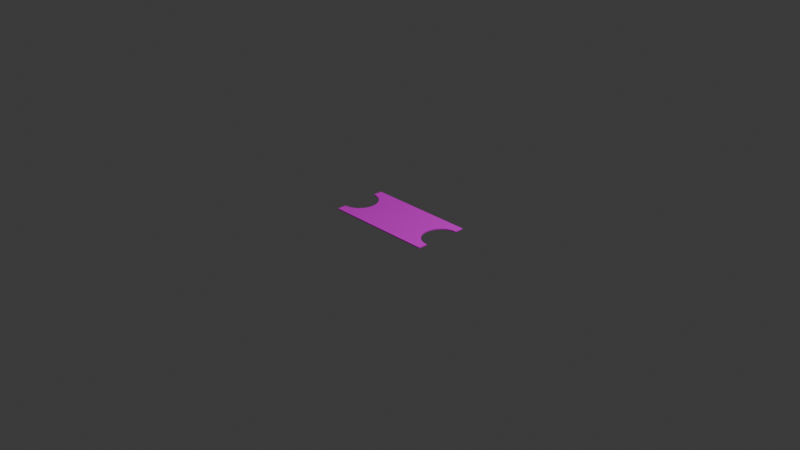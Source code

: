 # Source: Train_Ticket.blend  (saved by Blender 5.0.119; exported with 4.5.12 LTS)
import bpy
from mathutils import Matrix  # noqa: F401  (used for matrix-valued properties, if any)

bpy.ops.wm.read_factory_settings(use_empty=True)
scene = bpy.context.scene
scene.name = 'Scene'

# ---- collections
col_collection = bpy.data.collections.new('Collection'); scene.collection.children.link(col_collection)

# ---- images (referenced by path relative to the original .blend; pixels are not part of the script)
import os
ASSET_DIR = os.environ.get("B2B_ASSET_DIR", "")  # directory of the original .blend (textures are referenced by path, not embedded)
HERE = os.path.dirname(os.path.abspath(__file__))  # packed textures are extracted next to this script under _unpacked/

def load_image(name, relpath, width, height, colorspace="sRGB"):
    """Load a texture the original file referenced (path relative to the .blend, or extracted next to this script)."""
    p = next((c for c in (os.path.join(HERE, relpath), os.path.join(ASSET_DIR, relpath)) if relpath and os.path.exists(c)), "")
    if p:
        img = bpy.data.images.load(p, check_existing=True)
        img.name = name
    else:  # same state as the original file: an image datablock whose file is absent (Cycles renders it pink)
        img = bpy.data.images.new(name, width, height)
        img.source = "FILE"
        img.filepath = "//" + (relpath or name)
    img.colorspace_settings.name = colorspace
    return img
img_material_base_color = load_image('Material Base Color', '', 1024, 1024, 'sRGB')

# ---- materials (node trees are filled in below, after node groups)
mat_material = bpy.data.materials.new('Material')
mat_material.alpha_threshold = 0.0
mat_material.use_backface_culling_lightprobe_volume = False
mat_material.roughness = 0.5
mat_material.line_color = (0.0, 0.0, 0.0, 1.0)

# ---- material node trees
mat_material.use_nodes = True; mat_material.node_tree.nodes.clear()
_N = mat_material.node_tree.nodes; _L = mat_material.node_tree.links
n0 = _N.new('ShaderNodeOutputMaterial'); n0.name = 'Material Output'; n0.location = (200, 100)
n1 = _N.new('ShaderNodeBsdfPrincipled'); n1.name = 'Principled BSDF'; n1.location = (-200, 100)
n1.inputs[2].default_value = 1.0
n2 = _N.new('ShaderNodeTexImage'); n2.name = 'Image Texture'; n2.location = (-490, 71)
n2.image = img_material_base_color
_L.new(n1.outputs[0], n0.inputs[0])
_L.new(n2.outputs[0], n1.inputs[0])
n0.is_active_output = True

# ---- world
world_world = bpy.data.worlds.new('World'); scene.world = world_world
world_world.use_nodes = True; world_world.node_tree.nodes.clear()
_N = world_world.node_tree.nodes; _L = world_world.node_tree.links
n0 = _N.new('ShaderNodeOutputWorld'); n0.name = 'World Output'; n0.location = (200, 100)
n1 = _N.new('ShaderNodeBackground'); n1.name = 'Background'; n1.location = (-200, 100)
n1.inputs[0].default_value = (0.05088, 0.05088, 0.05088, 1.0)
_L.new(n1.outputs[0], n0.inputs[0])
n0.is_active_output = True
world_world.color = (0.05088, 0.05088, 0.05088)
world_world.sun_shadow_jitter_overblur = 0.0

# ---- cameras
cam_camera = bpy.data.cameras.new('Camera')
cam_camera.clip_end = 100.0
cam_camera.ortho_scale = 7.314

# ---- lights
light_light = bpy.data.lights.new('Light', 'POINT')
light_light.energy = 1000.0
light_light.shadow_soft_size = 0.1

# ---- meshes
me_cube = bpy.data.meshes.new('Cube')
me_cube.from_pydata([(1.0, 1.0, 1.0), (1.0, 1.0, -1.0), (1.0, -1.0, 1.0), (1.0, -1.0, -1.0), (0.0, -0.6642, 0.0), (-1.0, 1.0, 1.0), (-1.0, 1.0, -1.0), (-1.0, -1.0, 1.0), (-1.0, -1.0, -1.0), (0.6539, 0.9353, 0.0), (0.6159, 0.8728, 0.0), (0.5543, 0.8152, 0.0), (0.4714, 0.7646, 0.0), (0.3704, 0.7232, 0.0), (0.2551, 0.6924, 0.0), (0.1301, 0.6734, 0.0), (0.1301, -0.6706, 0.0), (-2.186e-07, 0.667, 0.0), (-0.1301, 0.6734, 0.0), (-0.2551, 0.6924, 0.0), (-0.3704, 0.7232, 0.0), (-0.4714, 0.7646, 0.0), (-0.5543, 0.8152, 0.0), (-0.6159, 0.8728, 0.0), (-0.6539, 0.9353, 0.0), (-0.665, 1.0, 1.0), (-0.6144, 0.8731, 1.0), (-0.5529, 0.8156, 1.0), (-0.6522, 0.9355, 1.0), (-0.4702, 0.7652, 1.0), (-0.1297, 0.6742, 1.0), (-0.2545, 0.6931, 1.0), (0.2551, -0.6896, 0.0), (-0.3695, 0.7239, 1.0), (0.1297, 0.6742, 1.0), (0.3695, 0.7239, 1.0), (0.2545, 0.6931, 1.0), (0.5529, 0.8156, 1.0), (0.665, 1.0, 1.0), (0.6522, 0.9355, 1.0), (0.6144, 0.8731, 1.0), (0.4702, 0.7652, 1.0), (-2.02e-07, 0.6678, 1.0), (-0.6522, 0.9355, -1.0), (-0.665, 1.0, -1.0), (-0.5529, 0.8156, -1.0), (-0.6144, 0.8731, -1.0), (-0.3695, 0.7239, -1.0), (-0.1297, 0.6742, -1.0), (0.3704, -0.7204, 0.0), (-0.2545, 0.6931, -1.0), (-0.4702, 0.7652, -1.0), (0.1297, 0.6742, -1.0), (0.4702, 0.7652, -1.0), (0.3695, 0.7239, -1.0), (0.2545, 0.6931, -1.0), (0.6144, 0.8731, -1.0), (0.6522, 0.9355, -1.0), (0.665, 1.0, -1.0), (0.5529, 0.8156, -1.0), (-2.02e-07, 0.6678, -1.0), (-0.6666, 1.0, 0.0), (0.6666, 1.0, 0.0), (0.4714, -0.7618, 0.0), (0.5543, -0.8124, 0.0), (0.6159, -0.87, 0.0), (0.6539, -0.9325, 0.0), (0.6667, -0.9975, 0.0), (-0.6667, -0.9975, 0.0), (-0.6539, -0.9325, 0.0), (-0.6159, -0.87, 0.0), (-0.5543, -0.8124, 0.0), (-0.4714, -0.7618, 0.0), (-0.3704, -0.7204, 0.0), (-0.2551, -0.6896, 0.0), (-0.1301, -0.6706, 0.0), (-0.6645, -1.0, 1.0), (-0.665, -0.9975, 1.0), (-0.6144, -0.8703, 1.0), (-0.6522, -0.9327, 1.0), (-0.4702, -0.7624, 1.0), (-0.1297, -0.6714, 1.0), (-0.2545, -0.6903, 1.0), (-0.3695, -0.7211, 1.0), (-0.5529, -0.8128, 1.0), (0.1297, -0.6714, 1.0), (0.3695, -0.7211, 1.0), (0.2545, -0.6903, 1.0), (0.6144, -0.8703, 1.0), (0.5529, -0.8128, 1.0), (0.665, -0.9975, 1.0), (0.6645, -1.0, 1.0), (0.6522, -0.9327, 1.0), (0.4702, -0.7624, 1.0), (0.0, -0.665, 1.0), (0.6662, -1.0, 0.0), (-0.6662, -1.0, 0.0), (0.6645, -1.0, -1.0), (-0.6645, -1.0, -1.0), (-0.665, -0.9975, -1.0), (-0.6144, -0.8703, -1.0), (-0.6522, -0.9327, -1.0), (-0.4702, -0.7624, -1.0), (-0.1297, -0.6714, -1.0), (-0.2545, -0.6903, -1.0), (-0.3695, -0.7211, -1.0), (-0.5529, -0.8128, -1.0), (0.1297, -0.6714, -1.0), (0.3695, -0.7211, -1.0), (0.2545, -0.6903, -1.0), (0.6144, -0.8703, -1.0), (0.5529, -0.8128, -1.0), (0.665, -0.9975, -1.0), (0.6522, -0.9327, -1.0), (0.4702, -0.7624, -1.0), (0.0, -0.665, -1.0)], [], [(90, 91, 2, 0, 38, 39, 40, 37, 41, 35, 36, 34, 42, 30, 31, 33, 29, 27, 26, 28, 25, 5, 7, 76, 77, 79, 78, 84, 80, 83, 82, 81, 94, 85, 87, 86, 93, 89, 88, 92), (7, 8, 98, 96, 76), (97, 3, 2, 91, 95), (8, 7, 5, 6), (98, 8, 6, 44, 43, 46, 45, 51, 47, 50, 48, 60, 52, 55, 54, 53, 59, 56, 57, 58, 1, 3, 97, 112, 113, 110, 111, 114, 108, 109, 107, 115, 103, 104, 105, 102, 106, 100, 101, 99), (1, 0, 2, 3), (62, 38, 0, 1, 58), (61, 44, 6, 5, 25), (62, 9, 39, 38), (9, 62, 58, 57), (9, 10, 40, 39), (10, 9, 57, 56), (40, 10, 11, 37), (59, 11, 10, 56), (11, 12, 41, 37), (53, 12, 11, 59), (54, 13, 12, 53), (12, 13, 35, 41), (13, 14, 36, 35), (55, 14, 13, 54), (14, 15, 34, 36), (52, 15, 14, 55), (15, 17, 42, 34), (17, 15, 52, 60), (17, 18, 30, 42), (18, 17, 60, 48), (18, 19, 31, 30), (19, 18, 48, 50), (19, 20, 33, 31), (20, 19, 50, 47), (20, 21, 29, 33), (21, 20, 47, 51), (21, 22, 27, 29), (22, 21, 51, 45), (22, 23, 26, 27), (23, 22, 45, 46), (26, 23, 24, 28), (43, 24, 23, 46), (61, 24, 43, 44), (28, 24, 61, 25), (94, 4, 16, 85), (107, 16, 4, 115), (109, 32, 16, 107), (16, 32, 87, 85), (32, 49, 86, 87), (108, 49, 32, 109), (49, 63, 93, 86), (114, 63, 49, 108), (63, 64, 89, 93), (111, 64, 63, 114), (64, 65, 88, 89), (110, 65, 64, 111), (65, 66, 92, 88), (113, 66, 65, 110), (66, 67, 90, 92), (67, 66, 113, 112), (91, 90, 67, 95), (95, 67, 112, 97), (99, 68, 96, 98), (96, 68, 77, 76), (77, 68, 69, 79), (101, 69, 68, 99), (100, 70, 69, 101), (69, 70, 78, 79), (78, 70, 71, 84), (106, 71, 70, 100), (84, 71, 72, 80), (102, 72, 71, 106), (80, 72, 73, 83), (105, 73, 72, 102), (83, 73, 74, 82), (104, 74, 73, 105), (82, 74, 75, 81), (103, 75, 74, 104), (81, 75, 4, 94), (115, 4, 75, 103)])
_uv = me_cube.uv_layers.new(name='UVMap')
_uv.uv.foreach_set('vector', [0.6669, 0.7497, 0.6669, 0.75, 0.625, 0.75, 0.625, 0.5, 0.6669, 0.5, 0.6685, 0.5081, 0.6732, 0.5159, 0.6809, 0.523, 0.6912, 0.5293, 0.7038, 0.5345, 0.7182, 0.5384, 0.7338, 0.5407, 0.75, 0.5415, 0.7662, 0.5407, 0.7818, 0.5384, 0.7962, 0.5345, 0.8088, 0.5293, 0.8191, 0.523, 0.8268, 0.5159, 0.8315, 0.5081, 0.8331, 0.5, 0.875, 0.5, 0.875, 0.75, 0.8331, 0.75, 0.8331, 0.7497, 0.8315, 0.7416, 0.8268, 0.7338, 0.8191, 0.7266, 0.8088, 0.7203, 0.7962, 0.7151, 0.7818, 0.7113, 0.7662, 0.7089, 0.75, 0.7081, 0.7338, 0.7089, 0.7182, 0.7113, 0.7038, 0.7151, 0.6912, 0.7203, 0.6809, 0.7266, 0.6732, 0.7338, 0.6685, 0.7416, 0.625, 1.0, 0.375, 1.0, 0.375, 0.9581, 0.5, 0.9583, 0.625, 0.9581, 0.375, 0.7919, 0.375, 0.75, 0.625, 0.75, 0.625, 0.7919, 0.5, 0.7917, 0.375, 0.0, 0.625, 0.0, 0.625, 0.25, 0.375, 0.25, 0.1669, 0.75, 0.125, 0.75, 0.125, 0.5, 0.1669, 0.5, 0.1685, 0.5081, 0.1732, 0.5159, 0.1809, 0.523, 0.1912, 0.5293, 0.2038, 0.5345, 0.2182, 0.5384, 0.2338, 0.5407, 0.25, 0.5415, 0.2662, 0.5407, 0.2818, 0.5384, 0.2962, 0.5345, 0.3088, 0.5293, 0.3191, 0.523, 0.3268, 0.5159, 0.3315, 0.5081, 0.3331, 0.5, 0.375, 0.5, 0.375, 0.75, 0.3331, 0.75, 0.3331, 0.7497, 0.3315, 0.7416, 0.3268, 0.7338, 0.3191, 0.7266, 0.3088, 0.7203, 0.2962, 0.7151, 0.2818, 0.7113, 0.2662, 0.7089, 0.25, 0.7081, 0.2338, 0.7089, 0.2182, 0.7113, 0.2038, 0.7151, 0.1912, 0.7203, 0.1809, 0.7266, 0.1732, 0.7338, 0.1685, 0.7416, 0.1669, 0.7497, 0.375, 0.5, 0.625, 0.5, 0.625, 0.75, 0.375, 0.75, 0.5, 0.4583, 0.625, 0.4581, 0.625, 0.5, 0.375, 0.5, 0.375, 0.4581, 0.5, 0.2917, 0.375, 0.2919, 0.375, 0.25, 0.625, 0.25, 0.625, 0.2919, 0.4998, 0.5, 0.4687, 0.5, 0.4688, 0.508, 0.4998, 0.508, 0.4687, 0.5, 0.4998, 0.5, 0.4998, 0.492, 0.4687, 0.492, 0.4687, 0.5, 0.4375, 0.5, 0.4375, 0.508, 0.4688, 0.508, 0.4375, 0.5, 0.4687, 0.5, 0.4687, 0.492, 0.4375, 0.492, 0.4375, 0.508, 0.4375, 0.5, 0.4062, 0.5, 0.4062, 0.508, 0.4062, 0.492, 0.4062, 0.5, 0.4375, 0.5, 0.4375, 0.492, 0.4062, 0.5, 0.375, 0.5, 0.375, 0.508, 0.4062, 0.508, 0.375, 0.492, 0.375, 0.5, 0.4062, 0.5, 0.4062, 0.492, 0.3437, 0.492, 0.3437, 0.5, 0.375, 0.5, 0.375, 0.492, 0.375, 0.5, 0.3437, 0.5, 0.3437, 0.508, 0.375, 0.508, 0.3437, 0.5, 0.3125, 0.5, 0.3125, 0.508, 0.3437, 0.508, 0.3125, 0.492, 0.3125, 0.5, 0.3437, 0.5, 0.3437, 0.492, 0.3125, 0.5, 0.2812, 0.5, 0.2812, 0.508, 0.3125, 0.508, 0.2812, 0.492, 0.2812, 0.5, 0.3125, 0.5, 0.3125, 0.492, 0.2812, 0.5, 0.25, 0.5, 0.25, 0.508, 0.2812, 0.508, 0.25, 0.5, 0.2812, 0.5, 0.2812, 0.492, 0.25, 0.492, 0.25, 0.5, 0.2187, 0.5, 0.2187, 0.508, 0.25, 0.508, 0.2187, 0.5, 0.25, 0.5, 0.25, 0.492, 0.2187, 0.492, 0.2187, 0.5, 0.1875, 0.5, 0.1875, 0.508, 0.2187, 0.508, 0.1875, 0.5, 0.2187, 0.5, 0.2187, 0.492, 0.1875, 0.492, 0.1875, 0.5, 0.1562, 0.5, 0.1562, 0.508, 0.1875, 0.508, 0.1562, 0.5, 0.1875, 0.5, 0.1875, 0.492, 0.1562, 0.492, 0.1562, 0.5, 0.125, 0.5, 0.125, 0.508, 0.1562, 0.508, 0.125, 0.5, 0.1562, 0.5, 0.1562, 0.492, 0.125, 0.492, 0.125, 0.5, 0.09375, 0.5, 0.09375, 0.508, 0.125, 0.508, 0.09375, 0.5, 0.125, 0.5, 0.125, 0.492, 0.09375, 0.492, 0.09375, 0.5, 0.0625, 0.5, 0.0625, 0.508, 0.09375, 0.508, 0.0625, 0.5, 0.09375, 0.5, 0.09375, 0.492, 0.0625, 0.492, 0.0625, 0.508, 0.0625, 0.5, 0.03125, 0.5, 0.03125, 0.508, 0.03125, 0.492, 0.03125, 0.5, 0.0625, 0.5, 0.0625, 0.492, 0.0001668, 0.5, 0.03125, 0.5, 0.03125, 0.492, 0.0001672, 0.492, 0.03125, 0.508, 0.03125, 0.5, 0.0001668, 0.5, 0.0001672, 0.508, 0.75, 0.508, 0.75, 0.5, 0.7188, 0.5, 0.7188, 0.508, 0.7188, 0.492, 0.7188, 0.5, 0.75, 0.5, 0.75, 0.492, 0.6875, 0.492, 0.6875, 0.5, 0.7188, 0.5, 0.7188, 0.492, 0.7188, 0.5, 0.6875, 0.5, 0.6875, 0.508, 0.7188, 0.508, 0.6875, 0.5, 0.6562, 0.5, 0.6562, 0.508, 0.6875, 0.508, 0.6562, 0.492, 0.6562, 0.5, 0.6875, 0.5, 0.6875, 0.492, 0.6562, 0.5, 0.625, 0.5, 0.625, 0.508, 0.6562, 0.508, 0.625, 0.492, 0.625, 0.5, 0.6562, 0.5, 0.6562, 0.492, 0.625, 0.5, 0.5938, 0.5, 0.5938, 0.508, 0.625, 0.508, 0.5938, 0.492, 0.5938, 0.5, 0.625, 0.5, 0.625, 0.492, 0.5938, 0.5, 0.5625, 0.5, 0.5625, 0.508, 0.5938, 0.508, 0.5625, 0.492, 0.5625, 0.5, 0.5938, 0.5, 0.5938, 0.492, 0.5625, 0.5, 0.5312, 0.5, 0.5312, 0.508, 0.5625, 0.508, 0.5312, 0.492, 0.5312, 0.5, 0.5625, 0.5, 0.5625, 0.492, 0.5312, 0.5, 0.5, 0.5, 0.5, 0.508, 0.5312, 0.508, 0.5, 0.5, 0.5312, 0.5, 0.5312, 0.492, 0.5, 0.492, 0.4988, 0.508, 0.5, 0.508, 0.5, 0.5, 0.4988, 0.5, 0.4988, 0.5, 0.5, 0.5, 0.5, 0.492, 0.4988, 0.492, 0.0, 0.492, 0.0, 0.5, 0.00118, 0.5, 0.001183, 0.492, 0.00118, 0.5, 0.0, 0.5, 0.0, 0.508, 0.001183, 0.508, 1.0, 0.508, 1.0, 0.5, 0.9687, 0.5, 0.9687, 0.508, 0.9687, 0.492, 0.9687, 0.5, 1.0, 0.5, 1.0, 0.492, 0.9375, 0.492, 0.9375, 0.5, 0.9687, 0.5, 0.9687, 0.492, 0.9687, 0.5, 0.9375, 0.5, 0.9375, 0.508, 0.9687, 0.508, 0.9375, 0.508, 0.9375, 0.5, 0.9062, 0.5, 0.9062, 0.508, 0.9062, 0.492, 0.9062, 0.5, 0.9375, 0.5, 0.9375, 0.492, 0.9062, 0.508, 0.9062, 0.5, 0.875, 0.5, 0.875, 0.508, 0.875, 0.492, 0.875, 0.5, 0.9062, 0.5, 0.9062, 0.492, 0.875, 0.508, 0.875, 0.5, 0.8437, 0.5, 0.8437, 0.508, 0.8437, 0.492, 0.8437, 0.5, 0.875, 0.5, 0.875, 0.492, 0.8437, 0.508, 0.8437, 0.5, 0.8125, 0.5, 0.8125, 0.508, 0.8125, 0.492, 0.8125, 0.5, 0.8437, 0.5, 0.8437, 0.492, 0.8125, 0.508, 0.8125, 0.5, 0.7812, 0.5, 0.7812, 0.508, 0.7812, 0.492, 0.7812, 0.5, 0.8125, 0.5, 0.8125, 0.492, 0.7812, 0.508, 0.7812, 0.5, 0.75, 0.5, 0.75, 0.508, 0.75, 0.492, 0.75, 0.5, 0.7812, 0.5, 0.7812, 0.492])
me_cube.materials.append(mat_material)
me_cube.use_mirror_vertex_groups = False
me_cube.update()

# ---- objects
ob_cube = bpy.data.objects.new('Cube', me_cube)
ob_light = bpy.data.objects.new('Light', light_light)
ob_camera = bpy.data.objects.new('Camera', cam_camera)

# ---- transforms, parenting, visibility, modifiers, constraints
ob_cube.location = (0.0, 0.0, 0.0)
ob_cube.rotation_euler = (0.0, -0.0, 1.571)
ob_cube.scale = (0.3, 0.6, 0.005)
ob_cube.lock_rotations_4d = False
ob_cube.empty_display_type = 'ARROWS'
ob_cube.lineart.crease_threshold = 0.0
ob_light.location = (4.076, 1.005, 5.904)
ob_light.rotation_euler = (0.6503, 0.05522, 1.866)
ob_light.lock_rotations_4d = False
ob_light.empty_display_type = 'ARROWS'
ob_light.color = (0.0, 0.0, 0.0, 0.0)
ob_light.lineart.crease_threshold = 0.0
ob_camera.location = (7.359, -6.926, 4.958)
ob_camera.rotation_euler = (1.109, 0.0, 0.8149)
ob_camera.lock_rotations_4d = False
ob_camera.empty_display_type = 'ARROWS'
ob_camera.color = (0.0, 0.0, 0.0, 0.0)
ob_camera.display_type = 'WIRE'
ob_camera.lineart.crease_threshold = 0.0

# ---- collection membership
col_collection.objects.link(ob_cube)
col_collection.objects.link(ob_light)
col_collection.objects.link(ob_camera)

# ---- scene / render settings (as saved in the file)
scene.camera = ob_camera
scene.frame_start = 1; scene.frame_end = 250; scene.frame_set(1)
scene.render.engine = 'BLENDER_EEVEE_NEXT'
scene.render.bake_bias = 0.0
scene.render.bake_samples = 0
scene.cycles.sampling_pattern = 'TABULATED_SOBOL'
scene.eevee.use_volume_custom_range = False
bpy.context.view_layer.update()
